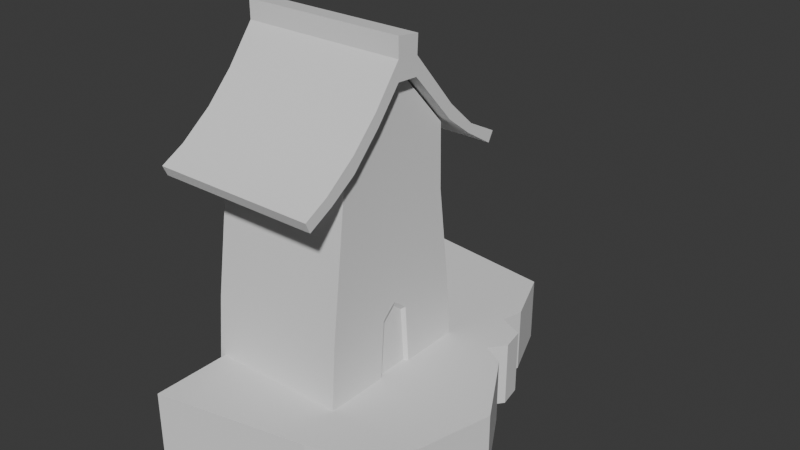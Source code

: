 # Source: House3.blend  (saved by Blender 4.1.24; exported with 4.5.12 LTS)
import bpy
from mathutils import Matrix  # noqa: F401  (used for matrix-valued properties, if any)

bpy.ops.wm.read_factory_settings(use_empty=True)
scene = bpy.context.scene
scene.name = 'Scene'

# ---- collections
col_collection = bpy.data.collections.new('Collection'); scene.collection.children.link(col_collection)

# ---- world
world_world = bpy.data.worlds.new('World'); scene.world = world_world
world_world.use_nodes = True; world_world.node_tree.nodes.clear()
_N = world_world.node_tree.nodes; _L = world_world.node_tree.links
n0 = _N.new('ShaderNodeOutputWorld'); n0.name = 'World Output'; n0.location = (300, 300)
n1 = _N.new('ShaderNodeBackground'); n1.name = 'Background'; n1.location = (10, 300)
n1.inputs[0].default_value = (0.05088, 0.05088, 0.05088, 1.0)
_L.new(n1.outputs[0], n0.inputs[0])
n0.is_active_output = True
world_world.color = (0.05088, 0.05088, 0.05088)
world_world.use_sun_shadow = False
world_world.sun_shadow_jitter_overblur = 0.0

# ---- meshes
me_cube_002 = bpy.data.meshes.new('Cube.002')
me_cube_002.from_pydata([(-1.0, -1.131, -0.8497), (-1.0, -0.8028, 2.371), (-1.0, 1.197, -0.9624), (-1.0, 0.9155, 2.371), (1.0, -1.131, -0.8497), (1.0, -0.8028, 2.371), (1.0, 1.197, -0.9624), (1.0, 0.9155, 2.371), (-0.9717, -0.8708, 1.442), (-0.9717, 0.97, 1.448), (0.9717, 0.97, 1.448), (0.9717, -0.8708, 1.442), (-0.9888, 1.126, 0.07133), (0.9888, 1.126, 0.07133), (0.9888, -1.056, 0.06737), (-0.9888, -1.056, 0.06737), (-1.0, 0.3232, -0.8727), (-1.0, -0.2313, -0.8351), (-1.0, -0.07976, 3.113), (-1.0, 0.2488, 3.104), (1.0, -0.2313, -0.8351), (1.0, 0.3232, -0.8727), (1.0, 0.2488, 3.104), (1.0, -0.07976, 3.113), (0.9717, 0.3564, 1.446), (0.9717, -0.2572, 1.444), (-0.9717, -0.2572, 1.444), (-0.9717, 0.3564, 1.446), (-0.9888, -0.1528, 0.04261), (-0.9888, 0.2681, 0.05697), (0.9888, 0.2681, 0.05697), (0.9888, -0.1528, 0.04261), (-1.0, 0.04591, -0.8539), (-1.0, 0.08452, 3.108), (1.0, 0.04591, -0.8539), (1.0, 0.08452, 3.108), (0.9717, 0.04958, 1.445), (-0.9717, 0.04958, 1.445), (-0.9888, 0.0511, 0.2259), (0.9888, 0.0511, 0.2259), (0.9396, 0.04642, -0.8033), (0.9396, 0.2945, -0.8202), (0.9296, 0.05105, 0.163), (0.9296, -0.1315, -0.001038), (0.9296, 0.2452, 0.01181), (0.9396, -0.2017, -0.7865)], [], [(27, 19, 3, 9), (9, 3, 7, 10), (25, 23, 5, 11), (11, 5, 1, 8), (17, 20, 4, 0), (23, 18, 1, 5), (14, 11, 8, 15), (31, 25, 11, 14), (12, 9, 10, 13), (29, 27, 9, 12), (16, 29, 12, 2), (2, 12, 13, 6), (20, 31, 14, 4), (4, 14, 15, 0), (6, 13, 30, 21), (21, 30, 44, 41), (0, 15, 28, 17), (32, 38, 29, 16), (15, 8, 26, 28), (38, 37, 27, 29), (13, 10, 24, 30), (39, 36, 25, 31), (7, 3, 19, 22), (35, 33, 18, 23), (2, 6, 21, 16), (32, 34, 20, 17), (10, 7, 22, 24), (36, 35, 23, 25), (8, 1, 18, 26), (37, 33, 19, 27), (26, 18, 33, 37), (24, 22, 35, 36), (16, 21, 34, 32), (22, 19, 33, 35), (30, 24, 36, 39), (28, 26, 37, 38), (17, 28, 38, 32), (34, 21, 41, 40), (40, 42, 43, 45), (41, 44, 42, 40), (20, 34, 40, 45), (30, 39, 42, 44), (31, 20, 45, 43), (39, 31, 43, 42)])
me_cube_002.polygons.foreach_set('use_smooth', [True] * 44)
_k = set([(0, 4), (0, 15), (0, 17), (1, 5), (1, 8), (1, 18), (2, 6), (2, 12), (2, 16), (3, 7), (3, 9), (3, 19), (4, 14), (4, 20), (5, 11), (5, 23), (6, 13), (6, 21), (7, 10), (7, 22), (8, 15), (9, 12), (10, 13), (11, 14), (16, 32), (17, 32), (18, 23), (18, 33), (19, 22), (19, 33), (20, 31), (20, 34), (20, 45), (21, 30), (21, 34), (21, 41), (22, 35), (23, 35), (30, 39), (30, 44), (31, 39), (31, 43), (39, 42), (40, 41), (40, 45), (41, 44), (42, 43), (42, 44), (43, 45)])
me_cube_002.attributes.new('sharp_edge', 'BOOLEAN', 'EDGE').data.foreach_set('value', [ (min(e.vertices), max(e.vertices)) in _k for e in me_cube_002.edges])
_uv = me_cube_002.uv_layers.new(name='UVMap')
_uv.uv.foreach_set('vector', [0.5529, 0.1667, 0.625, 0.1667, 0.625, 0.25, 0.5529, 0.25, 0.5529, 0.25, 0.625, 0.25, 0.625, 0.5, 0.5529, 0.5, 0.5529, 0.6667, 0.625, 0.6667, 0.625, 0.75, 0.5529, 0.75, 0.5529, 0.75, 0.625, 0.75, 0.625, 1.0, 0.5529, 1.0, 0.125, 0.6667, 0.375, 0.6667, 0.375, 0.75, 0.125, 0.75, 0.625, 0.6667, 0.875, 0.6667, 0.875, 0.75, 0.625, 0.75, 0.4455, 0.75, 0.5529, 0.75, 0.5529, 1.0, 0.4455, 1.0, 0.4455, 0.6667, 0.5529, 0.6667, 0.5529, 0.75, 0.4455, 0.75, 0.4455, 0.25, 0.5529, 0.25, 0.5529, 0.5, 0.4455, 0.5, 0.4455, 0.1667, 0.5529, 0.1667, 0.5529, 0.25, 0.4455, 0.25, 0.375, 0.1667, 0.4455, 0.1667, 0.4455, 0.25, 0.375, 0.25, 0.375, 0.25, 0.4455, 0.25, 0.4455, 0.5, 0.375, 0.5, 0.375, 0.6667, 0.4455, 0.6667, 0.4455, 0.75, 0.375, 0.75, 0.375, 0.75, 0.4455, 0.75, 0.4455, 1.0, 0.375, 1.0, 0.375, 0.5, 0.4455, 0.5, 0.4455, 0.5833, 0.375, 0.5833, 0.375, 0.5833, 0.4455, 0.5833, 0.4455, 0.5833, 0.375, 0.5833, 0.375, 0.0, 0.4455, 0.0, 0.4455, 0.08333, 0.375, 0.08333, 0.375, 0.125, 0.4455, 0.125, 0.4455, 0.1667, 0.375, 0.1667, 0.4455, 0.0, 0.5529, 0.0, 0.5529, 0.08333, 0.4455, 0.08333, 0.4455, 0.125, 0.5529, 0.125, 0.5529, 0.1667, 0.4455, 0.1667, 0.4455, 0.5, 0.5529, 0.5, 0.5529, 0.5833, 0.4455, 0.5833, 0.4455, 0.625, 0.5529, 0.625, 0.5529, 0.6667, 0.4455, 0.6667, 0.625, 0.5, 0.875, 0.5, 0.875, 0.5833, 0.625, 0.5833, 0.625, 0.625, 0.875, 0.625, 0.875, 0.6667, 0.625, 0.6667, 0.125, 0.5, 0.375, 0.5, 0.375, 0.5833, 0.125, 0.5833, 0.125, 0.625, 0.375, 0.625, 0.375, 0.6667, 0.125, 0.6667, 0.5529, 0.5, 0.625, 0.5, 0.625, 0.5833, 0.5529, 0.5833, 0.5529, 0.625, 0.625, 0.625, 0.625, 0.6667, 0.5529, 0.6667, 0.5529, 0.0, 0.625, 0.0, 0.625, 0.08333, 0.5529, 0.08333, 0.5529, 0.125, 0.625, 0.125, 0.625, 0.1667, 0.5529, 0.1667, 0.5529, 0.08333, 0.625, 0.08333, 0.625, 0.125, 0.5529, 0.125, 0.5529, 0.5833, 0.625, 0.5833, 0.625, 0.625, 0.5529, 0.625, 0.125, 0.5833, 0.375, 0.5833, 0.375, 0.625, 0.125, 0.625, 0.625, 0.5833, 0.875, 0.5833, 0.875, 0.625, 0.625, 0.625, 0.4455, 0.5833, 0.5529, 0.5833, 0.5529, 0.625, 0.4455, 0.625, 0.4455, 0.08333, 0.5529, 0.08333, 0.5529, 0.125, 0.4455, 0.125, 0.375, 0.08333, 0.4455, 0.08333, 0.4455, 0.125, 0.375, 0.125, 0.375, 0.625, 0.375, 0.5833, 0.375, 0.5833, 0.375, 0.625, 0.375, 0.625, 0.4455, 0.625, 0.4455, 0.6667, 0.375, 0.6667, 0.375, 0.5833, 0.4455, 0.5833, 0.4455, 0.625, 0.375, 0.625, 0.375, 0.6667, 0.375, 0.625, 0.375, 0.625, 0.375, 0.6667, 0.4455, 0.5833, 0.4455, 0.625, 0.4455, 0.625, 0.4455, 0.5833, 0.4455, 0.6667, 0.375, 0.6667, 0.375, 0.6667, 0.4455, 0.6667, 0.4455, 0.625, 0.4455, 0.6667, 0.4455, 0.6667, 0.4455, 0.625])
me_cube_002.update()
me_cube_003 = bpy.data.meshes.new('Cube.003')
me_cube_003.from_pydata([(-1.0, -0.8566, -1.487), (-1.0, -0.8566, 0.8566), (-1.0, 0.5125, -1.573), (-1.0, 0.6272, 0.6559), (1.0, -0.8566, -1.487), (1.0, -0.8566, 0.8566), (1.0, 0.5125, -1.573), (1.0, 0.6272, 0.6559), (-1.0, -0.8566, -0.3154), (-1.0, 0.5699, -0.4588), (1.0, 0.5699, -0.4588), (1.0, -0.8566, -0.3154), (-1.0, 7.296, -6.546), (-1.0, 6.951, -7.173), (1.0, 6.951, -7.173), (1.0, 7.296, -6.546), (1.0, 3.445, -3.847), (-1.0, 3.445, -3.847), (-1.0, 3.331, -4.689), (1.0, 3.331, -4.689), (1.0, 5.241, -5.483), (1.0, 4.998, -5.96), (-1.0, 5.241, -5.483), (-1.0, 4.998, -5.96), (1.0, -7.624, -6.538), (1.0, -7.337, -7.165), (-1.0, -7.337, -7.165), (-1.0, -7.624, -6.538), (1.0, -4.212, -4.244), (1.0, -4.183, -5.244), (-1.0, -4.212, -4.244), (-1.0, -4.183, -5.244), (1.0, -6.147, -5.735), (-1.0, -6.147, -5.735), (-1.0, -5.817, -6.348), (1.0, -5.817, -6.348), (1.0, -2.376, -3.366), (1.0, -2.563, -2.538), (-1.0, -2.563, -2.538), (-1.0, -2.376, -3.366)], [], [(8, 1, 3, 9), (9, 3, 7, 10), (10, 7, 5, 11), (11, 5, 1, 8), (2, 6, 4, 0), (7, 3, 1, 5), (35, 32, 24, 25), (6, 10, 11, 4), (22, 20, 15, 12), (0, 8, 9, 2), (13, 12, 15, 14), (23, 22, 12, 13), (20, 21, 14, 15), (21, 23, 13, 14), (6, 2, 18, 19), (10, 6, 19, 16), (2, 9, 17, 18), (9, 10, 16, 17), (19, 18, 23, 21), (16, 19, 21, 20), (18, 17, 22, 23), (17, 16, 20, 22), (25, 24, 27, 26), (32, 33, 27, 24), (33, 34, 26, 27), (34, 35, 25, 26), (39, 36, 29, 31), (38, 39, 31, 30), (37, 38, 30, 28), (36, 37, 28, 29), (31, 29, 35, 34), (30, 31, 34, 33), (28, 30, 33, 32), (29, 28, 32, 35), (4, 11, 37, 36), (11, 8, 38, 37), (8, 0, 39, 38), (0, 4, 36, 39)])
me_cube_003.polygons.foreach_set('use_smooth', [True] * 38)
_k = set([(0, 2), (0, 4), (0, 39), (1, 3), (1, 5), (1, 8), (2, 6), (2, 18), (3, 7), (3, 9), (4, 6), (4, 36), (5, 7), (5, 11), (6, 19), (7, 10), (8, 11), (8, 38), (9, 10), (9, 17), (10, 16), (11, 37), (12, 13), (12, 15), (12, 22), (13, 14), (13, 23), (14, 15), (14, 21), (15, 20), (16, 20), (17, 22), (18, 23), (19, 21), (24, 25), (24, 27), (24, 32), (25, 26), (25, 35), (26, 27), (26, 34), (27, 33), (28, 32), (28, 37), (29, 35), (29, 36), (30, 33), (30, 38), (31, 34), (31, 39)])
me_cube_003.attributes.new('sharp_edge', 'BOOLEAN', 'EDGE').data.foreach_set('value', [ (min(e.vertices), max(e.vertices)) in _k for e in me_cube_003.edges])
_uv = me_cube_003.uv_layers.new(name='UVMap')
_uv.uv.foreach_set('vector', [0.5, 0.0, 0.625, 0.0, 0.625, 0.25, 0.5, 0.25, 0.5, 0.25, 0.625, 0.25, 0.625, 0.5, 0.5, 0.5, 0.5, 0.5, 0.625, 0.5, 0.625, 0.75, 0.5, 0.75, 0.5, 0.75, 0.625, 0.75, 0.625, 1.0, 0.5, 1.0, 0.125, 0.5, 0.375, 0.5, 0.375, 0.75, 0.125, 0.75, 0.625, 0.5, 0.875, 0.5, 0.875, 0.75, 0.625, 0.75, 0.375, 0.75, 0.5, 0.75, 0.5, 0.75, 0.375, 0.75, 0.375, 0.5, 0.5, 0.5, 0.5, 0.75, 0.375, 0.75, 0.5, 0.25, 0.5, 0.5, 0.5, 0.5, 0.5, 0.25, 0.375, 0.0, 0.5, 0.0, 0.5, 0.25, 0.375, 0.25, 0.375, 0.25, 0.5, 0.25, 0.5, 0.5, 0.375, 0.5, 0.375, 0.25, 0.5, 0.25, 0.5, 0.25, 0.375, 0.25, 0.5, 0.5, 0.375, 0.5, 0.375, 0.5, 0.5, 0.5, 0.375, 0.5, 0.125, 0.5, 0.125, 0.5, 0.375, 0.5, 0.375, 0.5, 0.125, 0.5, 0.125, 0.5, 0.375, 0.5, 0.5, 0.5, 0.375, 0.5, 0.375, 0.5, 0.5, 0.5, 0.375, 0.25, 0.5, 0.25, 0.5, 0.25, 0.375, 0.25, 0.5, 0.25, 0.5, 0.5, 0.5, 0.5, 0.5, 0.25, 0.375, 0.5, 0.125, 0.5, 0.125, 0.5, 0.375, 0.5, 0.5, 0.5, 0.375, 0.5, 0.375, 0.5, 0.5, 0.5, 0.375, 0.25, 0.5, 0.25, 0.5, 0.25, 0.375, 0.25, 0.5, 0.25, 0.5, 0.5, 0.5, 0.5, 0.5, 0.25, 0.375, 0.75, 0.5, 0.75, 0.5, 1.0, 0.375, 1.0, 0.5, 0.75, 0.5, 1.0, 0.5, 1.0, 0.5, 0.75, 0.5, 0.0, 0.375, 0.0, 0.375, 0.0, 0.5, 0.0, 0.125, 0.75, 0.375, 0.75, 0.375, 0.75, 0.125, 0.75, 0.125, 0.75, 0.375, 0.75, 0.375, 0.75, 0.125, 0.75, 0.5, 0.0, 0.375, 0.0, 0.375, 0.0, 0.5, 0.0, 0.5, 0.75, 0.5, 1.0, 0.5, 1.0, 0.5, 0.75, 0.375, 0.75, 0.5, 0.75, 0.5, 0.75, 0.375, 0.75, 0.125, 0.75, 0.375, 0.75, 0.375, 0.75, 0.125, 0.75, 0.5, 0.0, 0.375, 0.0, 0.375, 0.0, 0.5, 0.0, 0.5, 0.75, 0.5, 1.0, 0.5, 1.0, 0.5, 0.75, 0.375, 0.75, 0.5, 0.75, 0.5, 0.75, 0.375, 0.75, 0.375, 0.75, 0.5, 0.75, 0.5, 0.75, 0.375, 0.75, 0.5, 0.75, 0.5, 1.0, 0.5, 1.0, 0.5, 0.75, 0.5, 0.0, 0.375, 0.0, 0.375, 0.0, 0.5, 0.0, 0.125, 0.75, 0.375, 0.75, 0.375, 0.75, 0.125, 0.75])
me_cube_003.update()
me_cube_004 = bpy.data.meshes.new('Cube.004')
me_cube_004.from_pydata([(-1.0, -1.0, -1.0), (-1.0, -1.0, 1.0), (-1.067, 1.451, -1.0), (-1.067, 1.451, 1.0), (0.2411, -0.8069, -1.0), (0.2411, -0.8069, 1.0), (0.2079, 1.332, -1.0), (0.2079, 1.332, 1.0), (-1.0, 0.0, -1.0), (-1.0, 0.0, 1.0), (1.027, 0.0, -1.0), (1.027, 0.0, 1.0), (-1.0, -0.8392, -1.0), (0.5605, -0.7217, 1.0), (-1.0, -0.8392, 1.0), (0.5605, -0.7217, -1.0), (-1.0, -0.4196, 1.0), (0.8601, -0.4945, -1.0), (-1.0, -0.4196, -1.0), (0.8601, -0.4945, 1.0), (-1.0, 0.5, 1.0), (0.6805, 0.4455, -1.0), (-1.0, 0.5, -1.0), (0.6805, 0.4455, 1.0), (-1.0, 0.5708, 1.0), (0.4994, 0.5191, -1.0), (-1.0, 0.5708, -1.0), (0.4994, 0.5191, 1.0), (-1.0, 0.6587, 1.0), (0.6019, 0.6176, -1.0), (-1.0, 0.6587, -1.0), (0.6019, 0.6176, 1.0), (-1.0, 0.7981, 1.0), (0.5648, 0.7639, -1.0), (-1.0, 0.7981, -1.0), (0.5648, 0.7639, 1.0), (-1.011, 0.9052, 1.0), (0.3598, 0.8323, -1.0), (-1.011, 0.9052, -1.0), (0.3598, 0.8323, 1.0), (-1.028, 1.072, 1.0), (0.3998, 0.9706, -1.0), (-1.028, 1.072, -1.0), (0.3998, 0.9706, 1.0)], [], [(42, 40, 3, 2), (2, 3, 7, 6), (15, 13, 5, 4), (4, 5, 1, 0), (12, 15, 4, 0), (13, 14, 1, 5), (23, 20, 9, 11), (22, 21, 10, 8), (21, 23, 11, 10), (18, 16, 9, 8), (0, 1, 14, 12), (19, 16, 14, 13), (18, 17, 15, 12), (17, 19, 13, 15), (10, 11, 19, 17), (8, 10, 17, 18), (11, 9, 16, 19), (12, 14, 16, 18), (25, 27, 23, 21), (26, 25, 21, 22), (27, 24, 20, 23), (8, 9, 20, 22), (31, 28, 24, 27), (30, 29, 25, 26), (29, 31, 27, 25), (22, 20, 24, 26), (33, 35, 31, 29), (34, 33, 29, 30), (35, 32, 28, 31), (26, 24, 28, 30), (39, 36, 32, 35), (38, 37, 33, 34), (37, 39, 35, 33), (30, 28, 32, 34), (41, 43, 39, 37), (42, 41, 37, 38), (43, 40, 36, 39), (34, 32, 36, 38), (7, 3, 40, 43), (2, 6, 41, 42), (6, 7, 43, 41), (38, 36, 40, 42)])
_uv = me_cube_004.uv_layers.new(name='UVMap')
_uv.uv.foreach_set('vector', [0.375, 0.2354, 0.625, 0.2354, 0.625, 0.25, 0.375, 0.25, 0.375, 0.25, 0.625, 0.25, 0.625, 0.5, 0.375, 0.5, 0.375, 0.7299, 0.625, 0.7299, 0.625, 0.75, 0.375, 0.75, 0.375, 0.75, 0.625, 0.75, 0.625, 1.0, 0.375, 1.0, 0.125, 0.7299, 0.375, 0.7299, 0.375, 0.75, 0.125, 0.75, 0.625, 0.7299, 0.875, 0.7299, 0.875, 0.75, 0.625, 0.75, 0.625, 0.5625, 0.875, 0.5625, 0.875, 0.625, 0.625, 0.625, 0.125, 0.5625, 0.375, 0.5625, 0.375, 0.625, 0.125, 0.625, 0.375, 0.5625, 0.625, 0.5625, 0.625, 0.625, 0.375, 0.625, 0.375, 0.07255, 0.625, 0.07255, 0.625, 0.125, 0.375, 0.125, 0.375, 0.0, 0.625, 0.0, 0.625, 0.0201, 0.375, 0.0201, 0.625, 0.6774, 0.875, 0.6774, 0.875, 0.7299, 0.625, 0.7299, 0.125, 0.6774, 0.375, 0.6774, 0.375, 0.7299, 0.125, 0.7299, 0.375, 0.6774, 0.625, 0.6774, 0.625, 0.7299, 0.375, 0.7299, 0.375, 0.625, 0.625, 0.625, 0.625, 0.6774, 0.375, 0.6774, 0.125, 0.625, 0.375, 0.625, 0.375, 0.6774, 0.125, 0.6774, 0.625, 0.625, 0.875, 0.625, 0.875, 0.6774, 0.625, 0.6774, 0.375, 0.0201, 0.625, 0.0201, 0.625, 0.07255, 0.375, 0.07255, 0.375, 0.5536, 0.625, 0.5536, 0.625, 0.5625, 0.375, 0.5625, 0.125, 0.5536, 0.375, 0.5536, 0.375, 0.5625, 0.125, 0.5625, 0.625, 0.5536, 0.875, 0.5536, 0.875, 0.5625, 0.625, 0.5625, 0.375, 0.125, 0.625, 0.125, 0.625, 0.1875, 0.375, 0.1875, 0.625, 0.5427, 0.875, 0.5427, 0.875, 0.5536, 0.625, 0.5536, 0.125, 0.5427, 0.375, 0.5427, 0.375, 0.5536, 0.125, 0.5536, 0.375, 0.5427, 0.625, 0.5427, 0.625, 0.5536, 0.375, 0.5536, 0.375, 0.1875, 0.625, 0.1875, 0.625, 0.1964, 0.375, 0.1964, 0.375, 0.5252, 0.625, 0.5252, 0.625, 0.5427, 0.375, 0.5427, 0.125, 0.5252, 0.375, 0.5252, 0.375, 0.5427, 0.125, 0.5427, 0.625, 0.5252, 0.875, 0.5252, 0.875, 0.5427, 0.625, 0.5427, 0.375, 0.1964, 0.625, 0.1964, 0.625, 0.2073, 0.375, 0.2073, 0.625, 0.5211, 0.875, 0.5211, 0.875, 0.5252, 0.625, 0.5252, 0.125, 0.5211, 0.375, 0.5211, 0.375, 0.5252, 0.125, 0.5252, 0.375, 0.5211, 0.625, 0.5211, 0.625, 0.5252, 0.375, 0.5252, 0.375, 0.2073, 0.625, 0.2073, 0.625, 0.2248, 0.375, 0.2248, 0.375, 0.5146, 0.625, 0.5146, 0.625, 0.5211, 0.375, 0.5211, 0.125, 0.5146, 0.375, 0.5146, 0.375, 0.5211, 0.125, 0.5211, 0.625, 0.5146, 0.875, 0.5146, 0.875, 0.5211, 0.625, 0.5211, 0.375, 0.2248, 0.625, 0.2248, 0.625, 0.2289, 0.375, 0.2289, 0.625, 0.5, 0.875, 0.5, 0.875, 0.5146, 0.625, 0.5146, 0.125, 0.5, 0.375, 0.5, 0.375, 0.5146, 0.125, 0.5146, 0.375, 0.5, 0.625, 0.5, 0.625, 0.5146, 0.375, 0.5146, 0.375, 0.2289, 0.625, 0.2289, 0.625, 0.2354, 0.375, 0.2354])
me_cube_004.update()

# ---- objects
ob_empty = bpy.data.objects.new('Empty', None)
ob_cube = bpy.data.objects.new('Cube', me_cube_002)
ob_cube_001 = bpy.data.objects.new('Cube.001', me_cube_003)
ob_cube_002 = bpy.data.objects.new('Cube.002', me_cube_004)
ob_empty_001 = bpy.data.objects.new('Empty.001', None)

# ---- transforms, parenting, visibility, modifiers, constraints
ob_empty.location = (0.0, -0.06156, 2.026)
ob_empty.rotation_euler = (1.571, -0.0, 1.571)
ob_empty.scale = (2.25, 2.25, 2.25)
ob_empty.empty_display_type = 'IMAGE'
ob_empty.empty_display_size = 5.0
ob_cube.location = (2.558, 0.1606, 1.568)
ob_cube.scale = (0.6984, 0.6984, 0.6984)
ob_cube_001.location = (2.558, 0.2395, 4.027)
ob_cube_001.scale = (0.817, 0.1588, 0.1588)
ob_cube_002.location = (3.099, 0.1795, 0.7052)
ob_cube_002.scale = (1.182, 1.589, 0.3261)
ob_empty_001.location = (6.041, -0.03378, 0.0)
ob_empty_001.rotation_euler = (0.0, -0.0, 1.592)
ob_empty_001.scale = (2.25, 2.25, 2.25)
ob_empty_001.empty_display_type = 'IMAGE'
ob_empty_001.empty_display_size = 5.0

# ---- collection membership
col_collection.objects.link(ob_empty)
col_collection.objects.link(ob_cube)
col_collection.objects.link(ob_cube_001)
col_collection.objects.link(ob_cube_002)
col_collection.objects.link(ob_empty_001)

# ---- scene / render settings (as saved in the file)
scene.frame_start = 1; scene.frame_end = 250; scene.frame_set(1)
scene.render.engine = 'BLENDER_EEVEE_NEXT'
scene.cycles.sampling_pattern = 'TABULATED_SOBOL'
scene.eevee.ray_tracing_options.trace_max_roughness = 0.0
bpy.context.view_layer.update()

# ---- added for rendering (the .blend has no active camera and no usable light): camera, sun
cam_auto = bpy.data.cameras.new('AutoCamera')
cam_auto.lens = 50.0
cam_auto.sensor_width = 36.0
cam_auto.clip_end = 1000.0
ob_auto_camera = bpy.data.objects.new('AutoCamera', cam_auto)
scene.collection.objects.link(ob_auto_camera)
ob_auto_camera.location = (8.58603, -6.13361, 6.71859)
ob_auto_camera.rotation_euler = (1.09748, -7.21219e-08, 0.694738)
scene.camera = ob_auto_camera
light_auto_sun = bpy.data.lights.new('AutoSun', 'SUN')
light_auto_sun.energy = 3.0
light_auto_sun.angle = 0.0523599
ob_auto_sun = bpy.data.objects.new('AutoSun', light_auto_sun)
scene.collection.objects.link(ob_auto_sun)
ob_auto_sun.rotation_euler = (0.872665, 0.174533, 0.523599)
bpy.context.view_layer.update()
